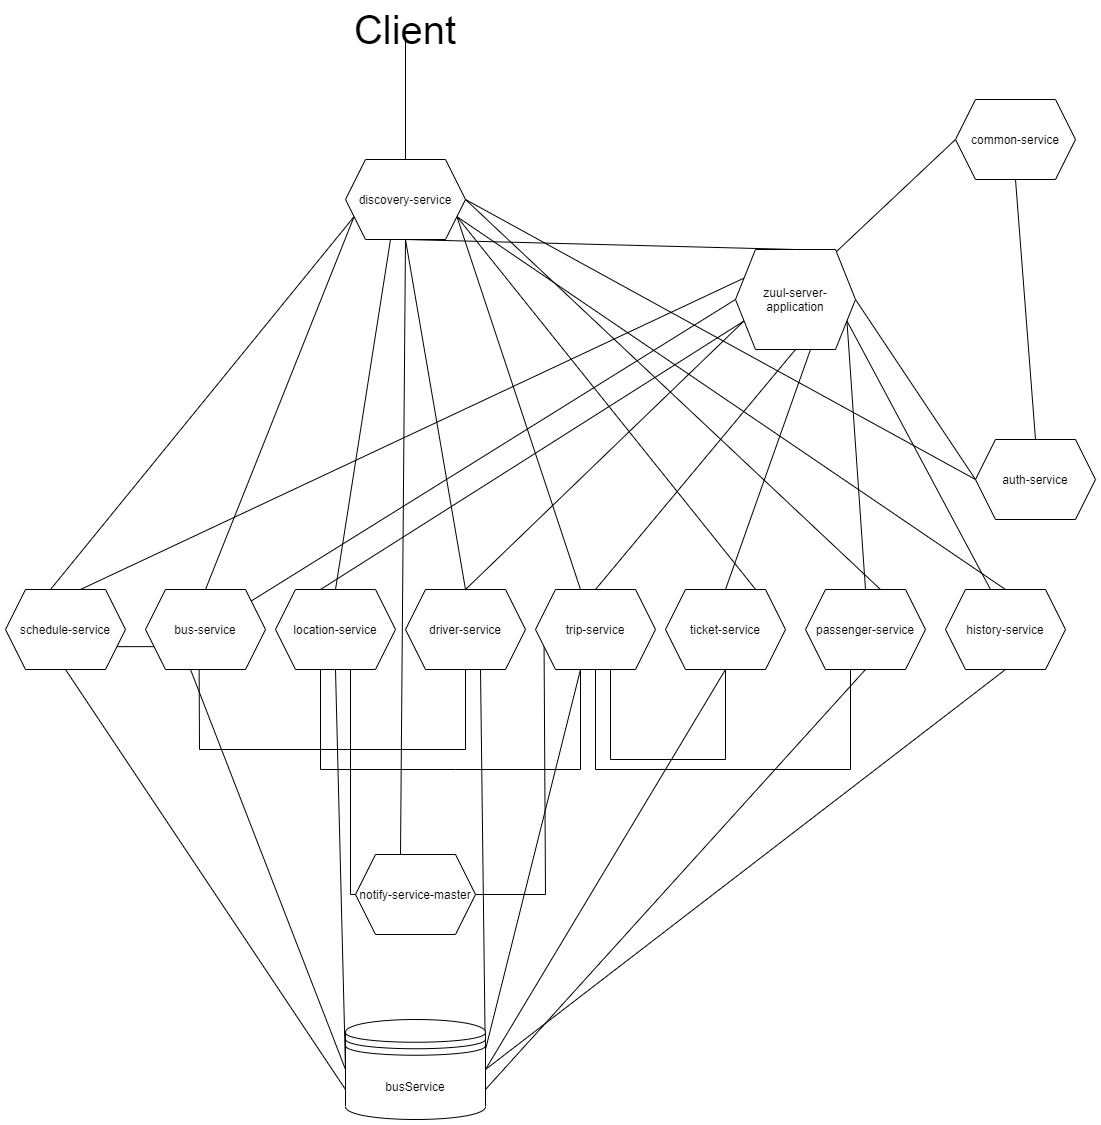

The diagram above was exported from draw.io. Its source (the exported page's mxGraphModel, read from the mxfile embedded in the PNG):
<mxGraphModel dx="1609" dy="1619" grid="1" gridSize="10" guides="1" tooltips="1" connect="1" arrows="1" fold="1" page="1" pageScale="1" pageWidth="827" pageHeight="1169" math="0" shadow="0">
  <root>
    <mxCell id="0" />
    <mxCell id="1" parent="0" />
    <mxCell id="V6KJeyy-ahfOI3e9UQV4-4" style="rounded=0;orthogonalLoop=1;jettySize=auto;html=1;exitX=1;exitY=0.5;exitDx=0;exitDy=0;endArrow=none;endFill=0;entryX=0;entryY=0.5;entryDx=0;entryDy=0;" parent="1" source="V6KJeyy-ahfOI3e9UQV4-1" target="V6KJeyy-ahfOI3e9UQV4-2" edge="1">
      <mxGeometry relative="1" as="geometry">
        <mxPoint x="310" y="80" as="targetPoint" />
      </mxGeometry>
    </mxCell>
    <mxCell id="V6KJeyy-ahfOI3e9UQV4-5" style="rounded=0;orthogonalLoop=1;jettySize=auto;html=1;exitX=0.842;exitY=0.02;exitDx=0;exitDy=0;entryX=0;entryY=0.5;entryDx=0;entryDy=0;endArrow=none;endFill=0;exitPerimeter=0;" parent="1" source="V6KJeyy-ahfOI3e9UQV4-1" target="V6KJeyy-ahfOI3e9UQV4-17" edge="1">
      <mxGeometry relative="1" as="geometry">
        <mxPoint x="340" y="160" as="targetPoint" />
      </mxGeometry>
    </mxCell>
    <mxCell id="V6KJeyy-ahfOI3e9UQV4-8" style="edgeStyle=none;rounded=0;orthogonalLoop=1;jettySize=auto;html=1;exitX=0;exitY=0.5;exitDx=0;exitDy=0;endArrow=none;endFill=0;" parent="1" source="V6KJeyy-ahfOI3e9UQV4-1" target="V6KJeyy-ahfOI3e9UQV4-9" edge="1">
      <mxGeometry relative="1" as="geometry">
        <mxPoint x="240" y="380" as="targetPoint" />
      </mxGeometry>
    </mxCell>
    <mxCell id="V6KJeyy-ahfOI3e9UQV4-20" style="edgeStyle=none;rounded=0;orthogonalLoop=1;jettySize=auto;html=1;exitX=0;exitY=0.75;exitDx=0;exitDy=0;entryX=0.375;entryY=0;entryDx=0;entryDy=0;endArrow=none;endFill=0;" parent="1" source="V6KJeyy-ahfOI3e9UQV4-1" target="V6KJeyy-ahfOI3e9UQV4-11" edge="1">
      <mxGeometry relative="1" as="geometry" />
    </mxCell>
    <mxCell id="QR2SlerQyaXm737QBz_0-4" style="edgeStyle=none;rounded=0;orthogonalLoop=1;jettySize=auto;html=1;exitX=1;exitY=0.75;exitDx=0;exitDy=0;entryX=0.375;entryY=0;entryDx=0;entryDy=0;endArrow=none;endFill=0;" edge="1" parent="1" source="V6KJeyy-ahfOI3e9UQV4-1" target="QR2SlerQyaXm737QBz_0-1">
      <mxGeometry relative="1" as="geometry" />
    </mxCell>
    <mxCell id="QR2SlerQyaXm737QBz_0-8" style="edgeStyle=none;rounded=0;orthogonalLoop=1;jettySize=auto;html=1;exitX=0;exitY=0.25;exitDx=0;exitDy=0;entryX=0.625;entryY=0;entryDx=0;entryDy=0;endArrow=none;endFill=0;" edge="1" parent="1" source="V6KJeyy-ahfOI3e9UQV4-1" target="QR2SlerQyaXm737QBz_0-5">
      <mxGeometry relative="1" as="geometry" />
    </mxCell>
    <mxCell id="V6KJeyy-ahfOI3e9UQV4-1" value="zuul-server-application" style="shape=hexagon;perimeter=hexagonPerimeter2;whiteSpace=wrap;html=1;fixedSize=1;" parent="1" vertex="1">
      <mxGeometry x="330" y="-60" width="120" height="100" as="geometry" />
    </mxCell>
    <mxCell id="V6KJeyy-ahfOI3e9UQV4-6" style="rounded=0;orthogonalLoop=1;jettySize=auto;html=1;exitX=0.5;exitY=1;exitDx=0;exitDy=0;entryX=0.5;entryY=0;entryDx=0;entryDy=0;endArrow=none;endFill=0;" parent="1" source="V6KJeyy-ahfOI3e9UQV4-17" target="V6KJeyy-ahfOI3e9UQV4-2" edge="1">
      <mxGeometry relative="1" as="geometry">
        <mxPoint x="400" y="120" as="targetPoint" />
      </mxGeometry>
    </mxCell>
    <mxCell id="V6KJeyy-ahfOI3e9UQV4-2" value="auth-service" style="shape=hexagon;perimeter=hexagonPerimeter2;whiteSpace=wrap;html=1;fixedSize=1;" parent="1" vertex="1">
      <mxGeometry x="570" y="130" width="120" height="80" as="geometry" />
    </mxCell>
    <mxCell id="V6KJeyy-ahfOI3e9UQV4-45" style="edgeStyle=none;rounded=0;orthogonalLoop=1;jettySize=auto;html=1;exitX=0.375;exitY=1;exitDx=0;exitDy=0;entryX=0;entryY=0.5;entryDx=0;entryDy=0;endArrow=none;endFill=0;" parent="1" source="V6KJeyy-ahfOI3e9UQV4-9" target="V6KJeyy-ahfOI3e9UQV4-44" edge="1">
      <mxGeometry relative="1" as="geometry" />
    </mxCell>
    <mxCell id="V6KJeyy-ahfOI3e9UQV4-9" value="bus-service" style="shape=hexagon;perimeter=hexagonPerimeter2;whiteSpace=wrap;html=1;fixedSize=1;" parent="1" vertex="1">
      <mxGeometry x="-260" y="280" width="120" height="80" as="geometry" />
    </mxCell>
    <mxCell id="V6KJeyy-ahfOI3e9UQV4-21" style="edgeStyle=none;rounded=0;orthogonalLoop=1;jettySize=auto;html=1;exitX=0.5;exitY=0;exitDx=0;exitDy=0;endArrow=none;endFill=0;entryX=0;entryY=0.75;entryDx=0;entryDy=0;" parent="1" source="V6KJeyy-ahfOI3e9UQV4-10" target="V6KJeyy-ahfOI3e9UQV4-1" edge="1">
      <mxGeometry relative="1" as="geometry">
        <mxPoint x="135" y="120" as="targetPoint" />
      </mxGeometry>
    </mxCell>
    <mxCell id="V6KJeyy-ahfOI3e9UQV4-35" style="edgeStyle=none;rounded=0;orthogonalLoop=1;jettySize=auto;html=1;exitX=0.5;exitY=1;exitDx=0;exitDy=0;entryX=0.447;entryY=1;entryDx=0;entryDy=0;entryPerimeter=0;endArrow=none;endFill=0;" parent="1" source="V6KJeyy-ahfOI3e9UQV4-10" target="V6KJeyy-ahfOI3e9UQV4-9" edge="1">
      <mxGeometry relative="1" as="geometry">
        <Array as="points">
          <mxPoint x="60" y="440" />
          <mxPoint x="-206" y="440" />
        </Array>
      </mxGeometry>
    </mxCell>
    <mxCell id="V6KJeyy-ahfOI3e9UQV4-47" style="edgeStyle=none;rounded=0;orthogonalLoop=1;jettySize=auto;html=1;exitX=0.625;exitY=1;exitDx=0;exitDy=0;entryX=1;entryY=0.5;entryDx=0;entryDy=0;endArrow=none;endFill=0;" parent="1" source="V6KJeyy-ahfOI3e9UQV4-10" target="V6KJeyy-ahfOI3e9UQV4-44" edge="1">
      <mxGeometry relative="1" as="geometry" />
    </mxCell>
    <mxCell id="V6KJeyy-ahfOI3e9UQV4-10" value="driver-service" style="shape=hexagon;perimeter=hexagonPerimeter2;whiteSpace=wrap;html=1;fixedSize=1;" parent="1" vertex="1">
      <mxGeometry y="280" width="120" height="80" as="geometry" />
    </mxCell>
    <mxCell id="V6KJeyy-ahfOI3e9UQV4-34" style="edgeStyle=none;rounded=0;orthogonalLoop=1;jettySize=auto;html=1;exitX=0.375;exitY=1;exitDx=0;exitDy=0;entryX=0.375;entryY=1;entryDx=0;entryDy=0;endArrow=none;endFill=0;" parent="1" source="V6KJeyy-ahfOI3e9UQV4-11" target="V6KJeyy-ahfOI3e9UQV4-15" edge="1">
      <mxGeometry relative="1" as="geometry">
        <Array as="points">
          <mxPoint x="-85" y="460" />
          <mxPoint x="50" y="460" />
          <mxPoint x="175" y="460" />
        </Array>
      </mxGeometry>
    </mxCell>
    <mxCell id="V6KJeyy-ahfOI3e9UQV4-38" style="edgeStyle=none;rounded=0;orthogonalLoop=1;jettySize=auto;html=1;exitX=0.625;exitY=1;exitDx=0;exitDy=0;entryX=0;entryY=0.5;entryDx=0;entryDy=0;endArrow=none;endFill=0;" parent="1" source="V6KJeyy-ahfOI3e9UQV4-11" target="V6KJeyy-ahfOI3e9UQV4-12" edge="1">
      <mxGeometry relative="1" as="geometry">
        <Array as="points">
          <mxPoint x="-55" y="585" />
        </Array>
      </mxGeometry>
    </mxCell>
    <mxCell id="V6KJeyy-ahfOI3e9UQV4-46" style="edgeStyle=none;rounded=0;orthogonalLoop=1;jettySize=auto;html=1;exitX=0.5;exitY=1;exitDx=0;exitDy=0;entryX=0;entryY=0.5;entryDx=0;entryDy=0;endArrow=none;endFill=0;" parent="1" source="V6KJeyy-ahfOI3e9UQV4-11" target="V6KJeyy-ahfOI3e9UQV4-44" edge="1">
      <mxGeometry relative="1" as="geometry" />
    </mxCell>
    <mxCell id="V6KJeyy-ahfOI3e9UQV4-11" value="location-service" style="shape=hexagon;perimeter=hexagonPerimeter2;whiteSpace=wrap;html=1;fixedSize=1;" parent="1" vertex="1">
      <mxGeometry x="-130" y="280" width="120" height="80" as="geometry" />
    </mxCell>
    <mxCell id="V6KJeyy-ahfOI3e9UQV4-39" style="edgeStyle=none;rounded=0;orthogonalLoop=1;jettySize=auto;html=1;exitX=1;exitY=0.5;exitDx=0;exitDy=0;entryX=0;entryY=0.75;entryDx=0;entryDy=0;endArrow=none;endFill=0;" parent="1" source="V6KJeyy-ahfOI3e9UQV4-12" target="V6KJeyy-ahfOI3e9UQV4-15" edge="1">
      <mxGeometry relative="1" as="geometry">
        <Array as="points">
          <mxPoint x="140" y="585" />
        </Array>
      </mxGeometry>
    </mxCell>
    <mxCell id="V6KJeyy-ahfOI3e9UQV4-12" value="notify-service-master" style="shape=hexagon;perimeter=hexagonPerimeter2;whiteSpace=wrap;html=1;fixedSize=1;" parent="1" vertex="1">
      <mxGeometry x="-50" y="545" width="120" height="80" as="geometry" />
    </mxCell>
    <mxCell id="V6KJeyy-ahfOI3e9UQV4-26" style="edgeStyle=none;rounded=0;orthogonalLoop=1;jettySize=auto;html=1;exitX=1;exitY=0.5;exitDx=0;exitDy=0;entryX=0;entryY=0.5;entryDx=0;entryDy=0;endArrow=none;endFill=0;" parent="1" source="V6KJeyy-ahfOI3e9UQV4-13" target="V6KJeyy-ahfOI3e9UQV4-2" edge="1">
      <mxGeometry relative="1" as="geometry" />
    </mxCell>
    <mxCell id="V6KJeyy-ahfOI3e9UQV4-27" style="edgeStyle=none;rounded=0;orthogonalLoop=1;jettySize=auto;html=1;exitX=0.5;exitY=1;exitDx=0;exitDy=0;entryX=0.5;entryY=0;entryDx=0;entryDy=0;endArrow=none;endFill=0;" parent="1" source="V6KJeyy-ahfOI3e9UQV4-13" target="V6KJeyy-ahfOI3e9UQV4-1" edge="1">
      <mxGeometry relative="1" as="geometry" />
    </mxCell>
    <mxCell id="V6KJeyy-ahfOI3e9UQV4-28" style="edgeStyle=none;rounded=0;orthogonalLoop=1;jettySize=auto;html=1;exitX=0.375;exitY=1;exitDx=0;exitDy=0;entryX=0.5;entryY=0;entryDx=0;entryDy=0;endArrow=none;endFill=0;" parent="1" source="V6KJeyy-ahfOI3e9UQV4-13" target="V6KJeyy-ahfOI3e9UQV4-11" edge="1">
      <mxGeometry relative="1" as="geometry" />
    </mxCell>
    <mxCell id="V6KJeyy-ahfOI3e9UQV4-29" style="edgeStyle=none;rounded=0;orthogonalLoop=1;jettySize=auto;html=1;exitX=0.5;exitY=1;exitDx=0;exitDy=0;entryX=0.5;entryY=0;entryDx=0;entryDy=0;endArrow=none;endFill=0;" parent="1" source="V6KJeyy-ahfOI3e9UQV4-13" target="V6KJeyy-ahfOI3e9UQV4-10" edge="1">
      <mxGeometry relative="1" as="geometry" />
    </mxCell>
    <mxCell id="V6KJeyy-ahfOI3e9UQV4-30" style="edgeStyle=none;rounded=0;orthogonalLoop=1;jettySize=auto;html=1;exitX=0;exitY=0.75;exitDx=0;exitDy=0;entryX=0.5;entryY=0;entryDx=0;entryDy=0;endArrow=none;endFill=0;" parent="1" source="V6KJeyy-ahfOI3e9UQV4-13" target="V6KJeyy-ahfOI3e9UQV4-9" edge="1">
      <mxGeometry relative="1" as="geometry" />
    </mxCell>
    <mxCell id="V6KJeyy-ahfOI3e9UQV4-31" style="edgeStyle=none;rounded=0;orthogonalLoop=1;jettySize=auto;html=1;exitX=1;exitY=0.75;exitDx=0;exitDy=0;entryX=0.375;entryY=0;entryDx=0;entryDy=0;endArrow=none;endFill=0;" parent="1" source="V6KJeyy-ahfOI3e9UQV4-13" target="V6KJeyy-ahfOI3e9UQV4-15" edge="1">
      <mxGeometry relative="1" as="geometry" />
    </mxCell>
    <mxCell id="V6KJeyy-ahfOI3e9UQV4-32" style="edgeStyle=none;rounded=0;orthogonalLoop=1;jettySize=auto;html=1;exitX=1;exitY=0.75;exitDx=0;exitDy=0;entryX=0.769;entryY=0.033;entryDx=0;entryDy=0;entryPerimeter=0;endArrow=none;endFill=0;" parent="1" source="V6KJeyy-ahfOI3e9UQV4-13" target="V6KJeyy-ahfOI3e9UQV4-14" edge="1">
      <mxGeometry relative="1" as="geometry" />
    </mxCell>
    <mxCell id="V6KJeyy-ahfOI3e9UQV4-33" style="edgeStyle=none;rounded=0;orthogonalLoop=1;jettySize=auto;html=1;exitX=1;exitY=0.5;exitDx=0;exitDy=0;entryX=0.625;entryY=0;entryDx=0;entryDy=0;endArrow=none;endFill=0;" parent="1" source="V6KJeyy-ahfOI3e9UQV4-13" target="V6KJeyy-ahfOI3e9UQV4-16" edge="1">
      <mxGeometry relative="1" as="geometry" />
    </mxCell>
    <mxCell id="V6KJeyy-ahfOI3e9UQV4-40" style="edgeStyle=none;rounded=0;orthogonalLoop=1;jettySize=auto;html=1;exitX=0.5;exitY=1;exitDx=0;exitDy=0;entryX=0.375;entryY=0;entryDx=0;entryDy=0;endArrow=none;endFill=0;" parent="1" source="V6KJeyy-ahfOI3e9UQV4-13" target="V6KJeyy-ahfOI3e9UQV4-12" edge="1">
      <mxGeometry relative="1" as="geometry" />
    </mxCell>
    <mxCell id="QR2SlerQyaXm737QBz_0-3" style="edgeStyle=none;rounded=0;orthogonalLoop=1;jettySize=auto;html=1;exitX=1;exitY=0.75;exitDx=0;exitDy=0;entryX=0.5;entryY=0;entryDx=0;entryDy=0;endArrow=none;endFill=0;" edge="1" parent="1" source="V6KJeyy-ahfOI3e9UQV4-13" target="QR2SlerQyaXm737QBz_0-1">
      <mxGeometry relative="1" as="geometry" />
    </mxCell>
    <mxCell id="QR2SlerQyaXm737QBz_0-6" style="edgeStyle=none;rounded=0;orthogonalLoop=1;jettySize=auto;html=1;exitX=0;exitY=0.75;exitDx=0;exitDy=0;entryX=0.375;entryY=0;entryDx=0;entryDy=0;endArrow=none;endFill=0;" edge="1" parent="1" source="V6KJeyy-ahfOI3e9UQV4-13" target="QR2SlerQyaXm737QBz_0-5">
      <mxGeometry relative="1" as="geometry" />
    </mxCell>
    <mxCell id="V6KJeyy-ahfOI3e9UQV4-13" value="&lt;font style=&quot;font-size: 12px&quot;&gt;discovery-service&lt;/font&gt;" style="shape=hexagon;perimeter=hexagonPerimeter2;whiteSpace=wrap;html=1;fixedSize=1;" parent="1" vertex="1">
      <mxGeometry x="-60" y="-150" width="120" height="80" as="geometry" />
    </mxCell>
    <mxCell id="V6KJeyy-ahfOI3e9UQV4-23" style="edgeStyle=none;rounded=0;orthogonalLoop=1;jettySize=auto;html=1;exitX=0.5;exitY=0;exitDx=0;exitDy=0;entryX=0.625;entryY=1;entryDx=0;entryDy=0;endArrow=none;endFill=0;" parent="1" source="V6KJeyy-ahfOI3e9UQV4-14" target="V6KJeyy-ahfOI3e9UQV4-1" edge="1">
      <mxGeometry relative="1" as="geometry" />
    </mxCell>
    <mxCell id="V6KJeyy-ahfOI3e9UQV4-37" style="edgeStyle=none;rounded=0;orthogonalLoop=1;jettySize=auto;html=1;exitX=0.5;exitY=1;exitDx=0;exitDy=0;entryX=0.625;entryY=1;entryDx=0;entryDy=0;endArrow=none;endFill=0;" parent="1" source="V6KJeyy-ahfOI3e9UQV4-14" target="V6KJeyy-ahfOI3e9UQV4-15" edge="1">
      <mxGeometry relative="1" as="geometry">
        <Array as="points">
          <mxPoint x="320" y="450" />
          <mxPoint x="205" y="450" />
        </Array>
      </mxGeometry>
    </mxCell>
    <mxCell id="V6KJeyy-ahfOI3e9UQV4-49" style="edgeStyle=none;rounded=0;orthogonalLoop=1;jettySize=auto;html=1;exitX=0.5;exitY=1;exitDx=0;exitDy=0;entryX=1;entryY=0.5;entryDx=0;entryDy=0;endArrow=none;endFill=0;" parent="1" source="V6KJeyy-ahfOI3e9UQV4-14" target="V6KJeyy-ahfOI3e9UQV4-44" edge="1">
      <mxGeometry relative="1" as="geometry" />
    </mxCell>
    <mxCell id="V6KJeyy-ahfOI3e9UQV4-14" value="ticket-service" style="shape=hexagon;perimeter=hexagonPerimeter2;whiteSpace=wrap;html=1;fixedSize=1;" parent="1" vertex="1">
      <mxGeometry x="260" y="280" width="120" height="80" as="geometry" />
    </mxCell>
    <mxCell id="V6KJeyy-ahfOI3e9UQV4-22" style="edgeStyle=none;rounded=0;orthogonalLoop=1;jettySize=auto;html=1;exitX=0.5;exitY=0;exitDx=0;exitDy=0;entryX=0.5;entryY=1;entryDx=0;entryDy=0;endArrow=none;endFill=0;" parent="1" source="V6KJeyy-ahfOI3e9UQV4-15" target="V6KJeyy-ahfOI3e9UQV4-1" edge="1">
      <mxGeometry relative="1" as="geometry" />
    </mxCell>
    <mxCell id="V6KJeyy-ahfOI3e9UQV4-36" style="edgeStyle=none;rounded=0;orthogonalLoop=1;jettySize=auto;html=1;exitX=0.5;exitY=1;exitDx=0;exitDy=0;endArrow=none;endFill=0;entryX=0.375;entryY=1;entryDx=0;entryDy=0;" parent="1" source="V6KJeyy-ahfOI3e9UQV4-15" target="V6KJeyy-ahfOI3e9UQV4-16" edge="1">
      <mxGeometry relative="1" as="geometry">
        <mxPoint x="190" y="450" as="targetPoint" />
        <Array as="points">
          <mxPoint x="190" y="460" />
          <mxPoint x="445" y="460" />
        </Array>
      </mxGeometry>
    </mxCell>
    <mxCell id="V6KJeyy-ahfOI3e9UQV4-48" style="edgeStyle=none;rounded=0;orthogonalLoop=1;jettySize=auto;html=1;exitX=0.375;exitY=1;exitDx=0;exitDy=0;entryX=1;entryY=0.3;entryDx=0;entryDy=0;endArrow=none;endFill=0;" parent="1" source="V6KJeyy-ahfOI3e9UQV4-15" target="V6KJeyy-ahfOI3e9UQV4-44" edge="1">
      <mxGeometry relative="1" as="geometry" />
    </mxCell>
    <mxCell id="V6KJeyy-ahfOI3e9UQV4-15" value="trip-service" style="shape=hexagon;perimeter=hexagonPerimeter2;whiteSpace=wrap;html=1;fixedSize=1;" parent="1" vertex="1">
      <mxGeometry x="130" y="280" width="120" height="80" as="geometry" />
    </mxCell>
    <mxCell id="V6KJeyy-ahfOI3e9UQV4-24" style="edgeStyle=none;rounded=0;orthogonalLoop=1;jettySize=auto;html=1;exitX=0.5;exitY=0;exitDx=0;exitDy=0;entryX=1;entryY=0.75;entryDx=0;entryDy=0;endArrow=none;endFill=0;" parent="1" source="V6KJeyy-ahfOI3e9UQV4-16" target="V6KJeyy-ahfOI3e9UQV4-1" edge="1">
      <mxGeometry relative="1" as="geometry" />
    </mxCell>
    <mxCell id="V6KJeyy-ahfOI3e9UQV4-50" style="edgeStyle=none;rounded=0;orthogonalLoop=1;jettySize=auto;html=1;exitX=0.5;exitY=1;exitDx=0;exitDy=0;entryX=1;entryY=0.7;entryDx=0;entryDy=0;endArrow=none;endFill=0;" parent="1" source="V6KJeyy-ahfOI3e9UQV4-16" target="V6KJeyy-ahfOI3e9UQV4-44" edge="1">
      <mxGeometry relative="1" as="geometry" />
    </mxCell>
    <mxCell id="V6KJeyy-ahfOI3e9UQV4-16" value="passenger-service" style="shape=hexagon;perimeter=hexagonPerimeter2;whiteSpace=wrap;html=1;fixedSize=1;" parent="1" vertex="1">
      <mxGeometry x="400" y="280" width="120" height="80" as="geometry" />
    </mxCell>
    <mxCell id="V6KJeyy-ahfOI3e9UQV4-17" value="common-service" style="shape=hexagon;perimeter=hexagonPerimeter2;whiteSpace=wrap;html=1;fixedSize=1;" parent="1" vertex="1">
      <mxGeometry x="550" y="-210" width="120" height="80" as="geometry" />
    </mxCell>
    <mxCell id="V6KJeyy-ahfOI3e9UQV4-42" style="edgeStyle=none;rounded=0;orthogonalLoop=1;jettySize=auto;html=1;exitX=0.5;exitY=1;exitDx=0;exitDy=0;entryX=0.5;entryY=0;entryDx=0;entryDy=0;endArrow=none;endFill=0;" parent="1" source="V6KJeyy-ahfOI3e9UQV4-41" target="V6KJeyy-ahfOI3e9UQV4-13" edge="1">
      <mxGeometry relative="1" as="geometry" />
    </mxCell>
    <mxCell id="V6KJeyy-ahfOI3e9UQV4-41" value="&lt;font style=&quot;font-size: 40px&quot;&gt;Client&lt;/font&gt;" style="text;html=1;strokeColor=none;fillColor=none;align=center;verticalAlign=middle;whiteSpace=wrap;rounded=0;" parent="1" vertex="1">
      <mxGeometry x="-20" y="-290" width="40" height="20" as="geometry" />
    </mxCell>
    <mxCell id="V6KJeyy-ahfOI3e9UQV4-44" value="busService" style="shape=datastore;whiteSpace=wrap;html=1;" parent="1" vertex="1">
      <mxGeometry x="-60" y="710" width="140" height="100" as="geometry" />
    </mxCell>
    <mxCell id="QR2SlerQyaXm737QBz_0-2" style="rounded=0;orthogonalLoop=1;jettySize=auto;html=1;exitX=0.5;exitY=1;exitDx=0;exitDy=0;entryX=1;entryY=0.5;entryDx=0;entryDy=0;endArrow=none;endFill=0;" edge="1" parent="1" source="QR2SlerQyaXm737QBz_0-1" target="V6KJeyy-ahfOI3e9UQV4-44">
      <mxGeometry relative="1" as="geometry" />
    </mxCell>
    <mxCell id="QR2SlerQyaXm737QBz_0-1" value="history-service" style="shape=hexagon;perimeter=hexagonPerimeter2;whiteSpace=wrap;html=1;fixedSize=1;" vertex="1" parent="1">
      <mxGeometry x="540" y="280" width="120" height="80" as="geometry" />
    </mxCell>
    <mxCell id="QR2SlerQyaXm737QBz_0-7" style="edgeStyle=none;rounded=0;orthogonalLoop=1;jettySize=auto;html=1;exitX=0.5;exitY=1;exitDx=0;exitDy=0;entryX=0;entryY=0.7;entryDx=0;entryDy=0;endArrow=none;endFill=0;" edge="1" parent="1" source="QR2SlerQyaXm737QBz_0-5" target="V6KJeyy-ahfOI3e9UQV4-44">
      <mxGeometry relative="1" as="geometry" />
    </mxCell>
    <mxCell id="QR2SlerQyaXm737QBz_0-9" style="edgeStyle=none;rounded=0;orthogonalLoop=1;jettySize=auto;html=1;exitX=1;exitY=0.75;exitDx=0;exitDy=0;entryX=0;entryY=0.75;entryDx=0;entryDy=0;endArrow=none;endFill=0;" edge="1" parent="1" source="QR2SlerQyaXm737QBz_0-5" target="V6KJeyy-ahfOI3e9UQV4-9">
      <mxGeometry relative="1" as="geometry" />
    </mxCell>
    <mxCell id="QR2SlerQyaXm737QBz_0-5" value="schedule-service" style="shape=hexagon;perimeter=hexagonPerimeter2;whiteSpace=wrap;html=1;fixedSize=1;" vertex="1" parent="1">
      <mxGeometry x="-400" y="280" width="120" height="80" as="geometry" />
    </mxCell>
  </root>
</mxGraphModel>